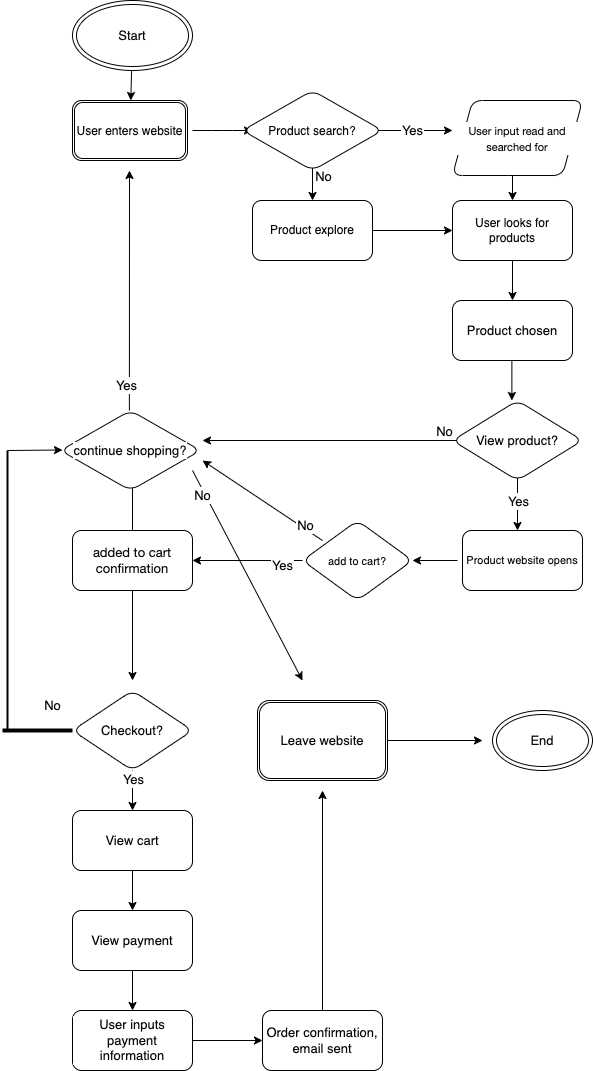

The diagram above was exported from draw.io. Its source (the exported page's mxGraphModel, read from the mxfile embedded in the PNG):
<mxGraphModel dx="1842" dy="2237" grid="1" gridSize="10" guides="1" tooltips="1" connect="1" arrows="1" fold="1" page="1" pageScale="1" pageWidth="850" pageHeight="1100" math="0" shadow="0">
  <root>
    <mxCell id="0" />
    <mxCell id="1" parent="0" />
    <mxCell id="10" value="" style="edgeStyle=none;html=1;fontSize=11;fontColor=#0a0a0a;labelBackgroundColor=#FFFFFF;labelBorderColor=#FFFFFF;" edge="1" parent="1">
      <mxGeometry relative="1" as="geometry">
        <mxPoint x="340" y="80" as="sourcePoint" />
        <mxPoint x="420" y="80" as="targetPoint" />
      </mxGeometry>
    </mxCell>
    <mxCell id="67" style="edgeStyle=none;html=1;fontSize=13;fontColor=#0a0a0a;labelBackgroundColor=#FFFFFF;labelBorderColor=#FFFFFF;" edge="1" parent="1">
      <mxGeometry relative="1" as="geometry">
        <mxPoint x="280" y="110" as="sourcePoint" />
        <mxPoint x="280" y="150" as="targetPoint" />
      </mxGeometry>
    </mxCell>
    <mxCell id="68" value="No" style="edgeLabel;html=1;align=center;verticalAlign=middle;resizable=0;points=[];fontSize=13;fontColor=#0a0a0a;labelBackgroundColor=#FFFFFF;labelBorderColor=#FFFFFF;" vertex="1" connectable="0" parent="67">
      <mxGeometry x="0.2667" y="2" relative="1" as="geometry">
        <mxPoint x="8" y="-10" as="offset" />
      </mxGeometry>
    </mxCell>
    <mxCell id="12" style="edgeStyle=none;html=1;fontSize=11;fontColor=#0a0a0a;startArrow=none;labelBackgroundColor=#FFFFFF;labelBorderColor=#FFFFFF;" edge="1" parent="1" source="4">
      <mxGeometry relative="1" as="geometry">
        <mxPoint x="300" y="180" as="targetPoint" />
        <mxPoint x="200" y="180" as="sourcePoint" />
        <Array as="points">
          <mxPoint x="240" y="180" />
        </Array>
      </mxGeometry>
    </mxCell>
    <mxCell id="9" value="" style="edgeStyle=none;html=1;fontSize=11;fontColor=#0a0a0a;labelBackgroundColor=#FFFFFF;labelBorderColor=#FFFFFF;" edge="1" parent="1">
      <mxGeometry relative="1" as="geometry">
        <mxPoint x="160" y="80" as="sourcePoint" />
        <mxPoint x="220" y="80" as="targetPoint" />
        <Array as="points">
          <mxPoint x="190" y="80" />
        </Array>
      </mxGeometry>
    </mxCell>
    <mxCell id="70" value="" style="edgeStyle=none;html=1;fontSize=13;fontColor=#0a0a0a;labelBackgroundColor=#FFFFFF;labelBorderColor=#FFFFFF;" edge="1" parent="1" target="7">
      <mxGeometry relative="1" as="geometry">
        <mxPoint x="480" y="110" as="sourcePoint" />
      </mxGeometry>
    </mxCell>
    <mxCell id="69" value="" style="edgeStyle=none;html=1;fontSize=13;fontColor=#0a0a0a;labelBackgroundColor=#FFFFFF;labelBorderColor=#FFFFFF;" edge="1" parent="1" source="7" target="26">
      <mxGeometry relative="1" as="geometry" />
    </mxCell>
    <mxCell id="7" value="User looks for products" style="whiteSpace=wrap;html=1;labelBackgroundColor=#FFFFFF;fontColor=#0a0a0a;rounded=1;labelBorderColor=#FFFFFF;" vertex="1" parent="1">
      <mxGeometry x="420" y="150" width="120" height="60" as="geometry" />
    </mxCell>
    <mxCell id="82" value="Yes" style="edgeStyle=none;html=1;fontSize=13;fontColor=#0a0a0a;labelBackgroundColor=#FFFFFF;labelBorderColor=#FFFFFF;" edge="1" parent="1">
      <mxGeometry x="-0.6304" y="5" relative="1" as="geometry">
        <mxPoint x="160" y="510" as="targetPoint" />
        <mxPoint x="270" y="510" as="sourcePoint" />
        <mxPoint as="offset" />
      </mxGeometry>
    </mxCell>
    <mxCell id="88" style="edgeStyle=none;html=1;fontSize=13;fontColor=#0a0a0a;labelBackgroundColor=#FFFFFF;labelBorderColor=#FFFFFF;" edge="1" parent="1">
      <mxGeometry relative="1" as="geometry">
        <mxPoint x="170" y="410" as="targetPoint" />
        <mxPoint x="290" y="490" as="sourcePoint" />
      </mxGeometry>
    </mxCell>
    <mxCell id="89" value="No" style="edgeLabel;html=1;align=center;verticalAlign=middle;resizable=0;points=[];fontSize=13;fontColor=#0a0a0a;labelBackgroundColor=#FFFFFF;labelBorderColor=#FFFFFF;" vertex="1" connectable="0" parent="88">
      <mxGeometry x="-0.6741" y="-3" relative="1" as="geometry">
        <mxPoint as="offset" />
      </mxGeometry>
    </mxCell>
    <mxCell id="29" value="" style="edgeStyle=none;html=1;fontSize=13;fontColor=#0a0a0a;labelBackgroundColor=#FFFFFF;labelBorderColor=#FFFFFF;" edge="1" parent="1">
      <mxGeometry relative="1" as="geometry">
        <mxPoint x="425" y="510" as="sourcePoint" />
        <mxPoint x="380" y="510" as="targetPoint" />
      </mxGeometry>
    </mxCell>
    <mxCell id="24" value="" style="edgeStyle=none;html=1;fontSize=13;fontColor=#0a0a0a;labelBackgroundColor=#FFFFFF;labelBorderColor=#FFFFFF;" edge="1" parent="1" source="19">
      <mxGeometry relative="1" as="geometry">
        <mxPoint x="100" y="420" as="targetPoint" />
      </mxGeometry>
    </mxCell>
    <mxCell id="45" value="" style="edgeStyle=none;html=1;fontSize=13;fontColor=#0a0a0a;labelBackgroundColor=#FFFFFF;labelBorderColor=#FFFFFF;" edge="1" parent="1" source="19">
      <mxGeometry relative="1" as="geometry">
        <mxPoint x="100" y="630" as="targetPoint" />
      </mxGeometry>
    </mxCell>
    <mxCell id="19" value="&lt;span style=&quot;font-family: &amp;quot;Lato Extended&amp;quot;, Lato, &amp;quot;Helvetica Neue&amp;quot;, Helvetica, Arial, sans-serif; text-align: left;&quot;&gt;&lt;font style=&quot;font-size: 13px;&quot;&gt;added to cart confirmation&lt;/font&gt;&lt;/span&gt;" style="whiteSpace=wrap;html=1;labelBackgroundColor=#FFFFFF;fontSize=11;fontColor=#0a0a0a;rounded=1;labelBorderColor=#FFFFFF;" vertex="1" parent="1">
      <mxGeometry x="40" y="480" width="120" height="60" as="geometry" />
    </mxCell>
    <mxCell id="25" style="edgeStyle=none;html=1;fontSize=13;fontColor=#0a0a0a;exitX=0.25;exitY=0;exitDx=0;exitDy=0;labelBackgroundColor=#FFFFFF;labelBorderColor=#FFFFFF;" edge="1" parent="1">
      <mxGeometry relative="1" as="geometry">
        <mxPoint x="97" y="120" as="targetPoint" />
        <mxPoint x="96.88" y="360" as="sourcePoint" />
      </mxGeometry>
    </mxCell>
    <mxCell id="79" value="Yes" style="edgeLabel;html=1;align=center;verticalAlign=middle;resizable=0;points=[];fontSize=13;fontColor=#0a0a0a;labelBackgroundColor=#FFFFFF;labelBorderColor=#FFFFFF;" vertex="1" connectable="0" parent="25">
      <mxGeometry x="-0.294" y="4" relative="1" as="geometry">
        <mxPoint y="59" as="offset" />
      </mxGeometry>
    </mxCell>
    <mxCell id="80" value="No" style="edgeStyle=none;html=1;exitX=1;exitY=1;exitDx=0;exitDy=0;fontSize=13;fontColor=#0a0a0a;labelBackgroundColor=#FFFFFF;labelBorderColor=#FFFFFF;" edge="1" parent="1">
      <mxGeometry x="-0.7805" y="-2" relative="1" as="geometry">
        <mxPoint x="270" y="630" as="targetPoint" />
        <mxPoint x="160" y="420" as="sourcePoint" />
        <mxPoint x="-1" as="offset" />
      </mxGeometry>
    </mxCell>
    <mxCell id="36" style="edgeStyle=none;html=1;fontSize=13;fontColor=#0a0a0a;labelBackgroundColor=#FFFFFF;labelBorderColor=#FFFFFF;" edge="1" parent="1">
      <mxGeometry relative="1" as="geometry">
        <mxPoint x="479.38" y="350" as="targetPoint" />
        <mxPoint x="479.38" y="310" as="sourcePoint" />
      </mxGeometry>
    </mxCell>
    <mxCell id="26" value="Product chosen" style="whiteSpace=wrap;html=1;labelBackgroundColor=#FFFFFF;fontSize=13;fontColor=#0a0a0a;rounded=1;labelBorderColor=#FFFFFF;" vertex="1" parent="1">
      <mxGeometry x="420" y="250" width="120" height="60" as="geometry" />
    </mxCell>
    <mxCell id="76" value="" style="edgeStyle=none;html=1;fontSize=13;fontColor=#0a0a0a;entryX=0.5;entryY=0;entryDx=0;entryDy=0;labelBackgroundColor=#FFFFFF;labelBorderColor=#FFFFFF;" edge="1" parent="1">
      <mxGeometry relative="1" as="geometry">
        <mxPoint x="485" y="420" as="sourcePoint" />
        <mxPoint x="485" y="480" as="targetPoint" />
      </mxGeometry>
    </mxCell>
    <mxCell id="78" value="Yes" style="edgeLabel;html=1;align=center;verticalAlign=middle;resizable=0;points=[];fontSize=13;fontColor=#0a0a0a;labelBackgroundColor=#FFFFFF;labelBorderColor=#FFFFFF;" vertex="1" connectable="0" parent="76">
      <mxGeometry x="0.0035" relative="1" as="geometry">
        <mxPoint as="offset" />
      </mxGeometry>
    </mxCell>
    <mxCell id="83" style="edgeStyle=none;html=1;fontSize=13;fontColor=#0a0a0a;labelBackgroundColor=#FFFFFF;labelBorderColor=#FFFFFF;" edge="1" parent="1">
      <mxGeometry relative="1" as="geometry">
        <mxPoint x="170" y="390" as="targetPoint" />
        <mxPoint x="425" y="390" as="sourcePoint" />
      </mxGeometry>
    </mxCell>
    <mxCell id="84" value="No" style="edgeLabel;html=1;align=center;verticalAlign=middle;resizable=0;points=[];fontSize=13;fontColor=#0a0a0a;labelBackgroundColor=#FFFFFF;labelBorderColor=#FFFFFF;" vertex="1" connectable="0" parent="83">
      <mxGeometry x="-0.7342" y="-4" relative="1" as="geometry">
        <mxPoint x="19" y="-6" as="offset" />
      </mxGeometry>
    </mxCell>
    <mxCell id="46" value="" style="edgeStyle=none;html=1;fontSize=13;fontColor=#0a0a0a;labelBackgroundColor=#FFFFFF;labelBorderColor=#FFFFFF;" edge="1" parent="1" target="40">
      <mxGeometry relative="1" as="geometry">
        <mxPoint x="100" y="720" as="sourcePoint" />
      </mxGeometry>
    </mxCell>
    <mxCell id="90" value="Yes" style="edgeLabel;html=1;align=center;verticalAlign=middle;resizable=0;points=[];fontSize=13;fontColor=#0a0a0a;labelBackgroundColor=#FFFFFF;labelBorderColor=#FFFFFF;" vertex="1" connectable="0" parent="46">
      <mxGeometry x="-0.6188" relative="1" as="geometry">
        <mxPoint as="offset" />
      </mxGeometry>
    </mxCell>
    <mxCell id="47" value="" style="edgeStyle=none;html=1;fontSize=13;fontColor=#0a0a0a;labelBackgroundColor=#FFFFFF;labelBorderColor=#FFFFFF;" edge="1" parent="1" source="40" target="41">
      <mxGeometry relative="1" as="geometry" />
    </mxCell>
    <mxCell id="40" value="View cart" style="whiteSpace=wrap;html=1;labelBackgroundColor=#FFFFFF;fontSize=13;fontColor=#0a0a0a;rounded=1;labelBorderColor=#FFFFFF;" vertex="1" parent="1">
      <mxGeometry x="40" y="760" width="120" height="60" as="geometry" />
    </mxCell>
    <mxCell id="49" value="" style="edgeStyle=none;html=1;fontSize=13;fontColor=#0a0a0a;labelBackgroundColor=#FFFFFF;labelBorderColor=#FFFFFF;" edge="1" parent="1" source="41" target="42">
      <mxGeometry relative="1" as="geometry" />
    </mxCell>
    <mxCell id="41" value="View payment" style="whiteSpace=wrap;html=1;labelBackgroundColor=#FFFFFF;fontSize=13;fontColor=#0a0a0a;rounded=1;labelBorderColor=#FFFFFF;" vertex="1" parent="1">
      <mxGeometry x="40" y="860" width="120" height="60" as="geometry" />
    </mxCell>
    <mxCell id="50" value="" style="edgeStyle=none;html=1;fontSize=13;fontColor=#0a0a0a;labelBackgroundColor=#FFFFFF;labelBorderColor=#FFFFFF;" edge="1" parent="1" source="42" target="44">
      <mxGeometry relative="1" as="geometry" />
    </mxCell>
    <mxCell id="42" value="User inputs payment information" style="whiteSpace=wrap;html=1;labelBackgroundColor=#FFFFFF;fontSize=13;fontColor=#0a0a0a;rounded=1;labelBorderColor=#FFFFFF;" vertex="1" parent="1">
      <mxGeometry x="40" y="960" width="120" height="60" as="geometry" />
    </mxCell>
    <mxCell id="110" style="edgeStyle=none;html=1;fontSize=13;fontColor=#0a0a0a;labelBackgroundColor=#FFFFFF;labelBorderColor=#FFFFFF;" edge="1" parent="1" source="44">
      <mxGeometry relative="1" as="geometry">
        <mxPoint x="290" y="740" as="targetPoint" />
      </mxGeometry>
    </mxCell>
    <mxCell id="44" value="Order confirmation, email sent" style="whiteSpace=wrap;html=1;labelBackgroundColor=#FFFFFF;fontSize=13;fontColor=#0a0a0a;rounded=1;labelBorderColor=#FFFFFF;" vertex="1" parent="1">
      <mxGeometry x="230" y="960" width="120" height="60" as="geometry" />
    </mxCell>
    <mxCell id="59" value="&lt;span style=&quot;font-size: 12px;&quot;&gt;User enters website&lt;/span&gt;" style="shape=ext;double=1;rounded=1;whiteSpace=wrap;html=1;labelBackgroundColor=#FFFFFF;fontSize=13;fontColor=#0a0a0a;labelBorderColor=#FFFFFF;" vertex="1" parent="1">
      <mxGeometry x="40" y="50" width="115" height="60" as="geometry" />
    </mxCell>
    <mxCell id="98" style="edgeStyle=none;html=1;fontSize=13;fontColor=#0a0a0a;labelBackgroundColor=#FFFFFF;labelBorderColor=#FFFFFF;" edge="1" parent="1" source="60">
      <mxGeometry relative="1" as="geometry">
        <mxPoint x="450" y="690" as="targetPoint" />
      </mxGeometry>
    </mxCell>
    <mxCell id="60" value="&lt;meta charset=&quot;utf-8&quot;&gt;&lt;span style=&quot;font-family: Helvetica; font-size: 13px; font-style: normal; font-variant-ligatures: normal; font-variant-caps: normal; font-weight: 400; letter-spacing: normal; orphans: 2; text-align: center; text-indent: 0px; text-transform: none; widows: 2; word-spacing: 0px; -webkit-text-stroke-width: 0px; text-decoration-thickness: initial; text-decoration-style: initial; text-decoration-color: initial; float: none; display: inline !important;&quot;&gt;Leave website&lt;/span&gt;" style="shape=ext;double=1;rounded=1;whiteSpace=wrap;html=1;labelBackgroundColor=#FFFFFF;fontSize=13;fontColor=#0a0a0a;labelBorderColor=#FFFFFF;" vertex="1" parent="1">
      <mxGeometry x="225" y="650" width="130" height="80" as="geometry" />
    </mxCell>
    <mxCell id="64" value="" style="edgeStyle=none;html=1;fontSize=13;fontColor=#0a0a0a;labelBackgroundColor=#FFFFFF;labelBorderColor=#FFFFFF;" edge="1" parent="1" source="63" target="59">
      <mxGeometry relative="1" as="geometry" />
    </mxCell>
    <mxCell id="63" value="Start" style="ellipse;shape=doubleEllipse;whiteSpace=wrap;html=1;labelBackgroundColor=#FFFFFF;fontSize=13;fontColor=#0a0a0a;labelBorderColor=#FFFFFF;" vertex="1" parent="1">
      <mxGeometry x="40" y="-50" width="120" height="70" as="geometry" />
    </mxCell>
    <mxCell id="65" value="Yes" style="text;html=1;align=center;verticalAlign=middle;resizable=0;points=[];autosize=1;strokeColor=none;fillColor=none;fontSize=13;fontColor=#0a0a0a;labelBackgroundColor=#FFFFFF;labelBorderColor=#FFFFFF;" vertex="1" parent="1">
      <mxGeometry x="360" y="65" width="40" height="30" as="geometry" />
    </mxCell>
    <mxCell id="72" value="" style="edgeStyle=none;html=1;fontSize=13;fontColor=#0a0a0a;labelBackgroundColor=#FFFFFF;labelBorderColor=#FFFFFF;" edge="1" parent="1" source="4" target="7">
      <mxGeometry relative="1" as="geometry" />
    </mxCell>
    <mxCell id="4" value="Product explore" style="whiteSpace=wrap;html=1;rounded=1;fontColor=#0a0a0a;labelBackgroundColor=#FFFFFF;labelBorderColor=#FFFFFF;" vertex="1" parent="1">
      <mxGeometry x="220" y="150" width="120" height="60" as="geometry" />
    </mxCell>
    <mxCell id="93" value="" style="line;strokeWidth=4;html=1;perimeter=backbonePerimeter;points=[];outlineConnect=0;labelBackgroundColor=#FFFFFF;fontSize=13;fontColor=#0a0a0a;labelBorderColor=#FFFFFF;" vertex="1" parent="1">
      <mxGeometry x="-30" y="675" width="70" height="10" as="geometry" />
    </mxCell>
    <mxCell id="95" style="edgeStyle=none;html=1;exitX=0;exitY=0.5;exitDx=0;exitDy=0;exitPerimeter=0;fontSize=13;fontColor=#0a0a0a;labelBackgroundColor=#FFFFFF;labelBorderColor=#FFFFFF;" edge="1" parent="1" source="94">
      <mxGeometry relative="1" as="geometry">
        <mxPoint x="30" y="399.5" as="targetPoint" />
      </mxGeometry>
    </mxCell>
    <mxCell id="94" value="" style="line;strokeWidth=2;direction=south;html=1;labelBackgroundColor=#FFFFFF;fontSize=13;fontColor=#0a0a0a;labelBorderColor=#FFFFFF;" vertex="1" parent="1">
      <mxGeometry x="-30" y="400" width="10" height="280" as="geometry" />
    </mxCell>
    <mxCell id="96" value="No" style="text;html=1;align=center;verticalAlign=middle;resizable=0;points=[];autosize=1;strokeColor=none;fillColor=none;fontSize=13;fontColor=#0a0a0a;labelBackgroundColor=#FFFFFF;labelBorderColor=#FFFFFF;" vertex="1" parent="1">
      <mxGeometry y="640" width="40" height="30" as="geometry" />
    </mxCell>
    <mxCell id="97" value="End" style="ellipse;shape=doubleEllipse;whiteSpace=wrap;html=1;labelBackgroundColor=#FFFFFF;fontSize=13;fontColor=#0a0a0a;labelBorderColor=#FFFFFF;" vertex="1" parent="1">
      <mxGeometry x="460" y="660" width="100" height="60" as="geometry" />
    </mxCell>
    <mxCell id="101" value="&lt;span style=&quot;font-family: &amp;quot;Lato Extended&amp;quot;, Lato, &amp;quot;Helvetica Neue&amp;quot;, Helvetica, Arial, sans-serif; font-size: 11px; text-align: left;&quot;&gt;User input read and searched for&lt;/span&gt;" style="shape=parallelogram;perimeter=parallelogramPerimeter;whiteSpace=wrap;html=1;fixedSize=1;rounded=1;labelBackgroundColor=#FFFFFF;fontSize=13;fontColor=#0a0a0a;fillColor=default;labelBorderColor=#FFFFFF;" vertex="1" parent="1">
      <mxGeometry x="420" y="50" width="130" height="75" as="geometry" />
    </mxCell>
    <mxCell id="102" value="View product?" style="rhombus;whiteSpace=wrap;html=1;rounded=1;labelBackgroundColor=#FFFFFF;fontSize=13;fontColor=#0a0a0a;fillColor=default;labelBorderColor=#FFFFFF;" vertex="1" parent="1">
      <mxGeometry x="420" y="350" width="130" height="80" as="geometry" />
    </mxCell>
    <mxCell id="103" value="&lt;meta charset=&quot;utf-8&quot;&gt;&lt;span style=&quot;font-family: Helvetica; font-size: 12px; font-style: normal; font-variant-ligatures: normal; font-variant-caps: normal; font-weight: 400; letter-spacing: normal; orphans: 2; text-align: center; text-indent: 0px; text-transform: none; widows: 2; word-spacing: 0px; -webkit-text-stroke-width: 0px; text-decoration-thickness: initial; text-decoration-style: initial; text-decoration-color: initial; float: none; display: inline !important;&quot;&gt;Product search?&lt;/span&gt;" style="rhombus;whiteSpace=wrap;html=1;rounded=1;labelBackgroundColor=#FFFFFF;fontSize=13;fontColor=#0a0a0a;fillColor=default;labelBorderColor=#FFFFFF;" vertex="1" parent="1">
      <mxGeometry x="210" y="40" width="140" height="80" as="geometry" />
    </mxCell>
    <mxCell id="105" value="&lt;meta charset=&quot;utf-8&quot;&gt;&lt;span style=&quot;font-family: Helvetica; font-size: 11px; font-style: normal; font-variant-ligatures: normal; font-variant-caps: normal; font-weight: 400; letter-spacing: normal; orphans: 2; text-align: center; text-indent: 0px; text-transform: none; widows: 2; word-spacing: 0px; -webkit-text-stroke-width: 0px; text-decoration-thickness: initial; text-decoration-style: initial; text-decoration-color: initial; float: none; display: inline !important;&quot;&gt;add to cart?&lt;/span&gt;" style="rhombus;whiteSpace=wrap;html=1;rounded=1;labelBackgroundColor=#FFFFFF;fontSize=13;fontColor=#0a0a0a;fillColor=default;labelBorderColor=#FFFFFF;" vertex="1" parent="1">
      <mxGeometry x="270" y="470" width="110" height="80" as="geometry" />
    </mxCell>
    <mxCell id="106" value="continue shopping?" style="rhombus;whiteSpace=wrap;html=1;rounded=1;labelBackgroundColor=#FFFFFF;fontSize=13;fontColor=#0a0a0a;fillColor=default;labelBorderColor=#FFFFFF;" vertex="1" parent="1">
      <mxGeometry x="28" y="360" width="140" height="80" as="geometry" />
    </mxCell>
    <mxCell id="109" value="&lt;meta charset=&quot;utf-8&quot;&gt;&lt;span style=&quot;font-family: Helvetica; font-size: 13px; font-style: normal; font-variant-ligatures: normal; font-variant-caps: normal; font-weight: 400; letter-spacing: normal; orphans: 2; text-align: center; text-indent: 0px; text-transform: none; widows: 2; word-spacing: 0px; -webkit-text-stroke-width: 0px; text-decoration-thickness: initial; text-decoration-style: initial; text-decoration-color: initial; float: none; display: inline !important;&quot;&gt;Checkout?&lt;/span&gt;" style="rhombus;whiteSpace=wrap;html=1;rounded=1;labelBackgroundColor=#FFFFFF;fontSize=13;fontColor=#0a0a0a;fillColor=default;labelBorderColor=#FFFFFF;" vertex="1" parent="1">
      <mxGeometry x="40" y="640" width="120" height="80" as="geometry" />
    </mxCell>
    <mxCell id="112" value="Product website opens" style="whiteSpace=wrap;html=1;labelBackgroundColor=#FFFFFF;fontSize=11;fontColor=#0a0a0a;rounded=1;labelBorderColor=#FFFFFF;" vertex="1" parent="1">
      <mxGeometry x="430" y="480" width="120" height="60" as="geometry" />
    </mxCell>
  </root>
</mxGraphModel>